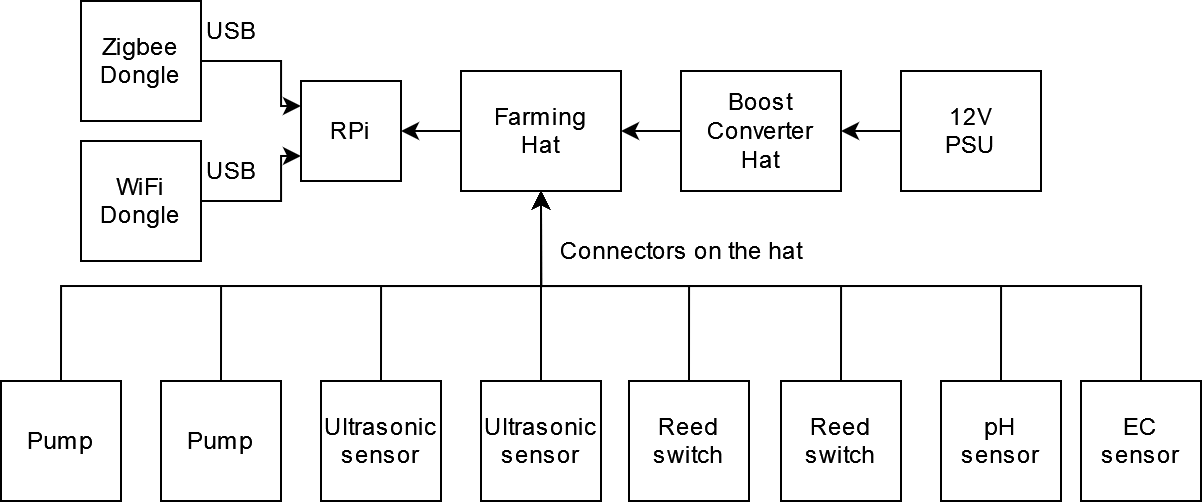

The diagram above was exported from draw.io. Its source (the exported page's mxGraphModel, read from the mxfile embedded in the PNG):
<mxGraphModel dx="813" dy="430" grid="1" gridSize="10" guides="1" tooltips="1" connect="1" arrows="1" fold="1" page="1" pageScale="1" pageWidth="827" pageHeight="1169" math="0" shadow="0">
  <root>
    <mxCell id="0" />
    <mxCell id="1" parent="0" />
    <mxCell id="18O3Gj3AyBqGRh1RpyIP-1" value="RPi" style="rounded=0;whiteSpace=wrap;html=1;" vertex="1" parent="1">
      <mxGeometry x="320" y="170" width="50" height="50" as="geometry" />
    </mxCell>
    <mxCell id="18O3Gj3AyBqGRh1RpyIP-19" style="edgeStyle=orthogonalEdgeStyle;rounded=0;orthogonalLoop=1;jettySize=auto;html=1;exitX=0;exitY=0.5;exitDx=0;exitDy=0;entryX=1;entryY=0.5;entryDx=0;entryDy=0;" edge="1" parent="1" source="18O3Gj3AyBqGRh1RpyIP-2" target="18O3Gj3AyBqGRh1RpyIP-1">
      <mxGeometry relative="1" as="geometry" />
    </mxCell>
    <mxCell id="18O3Gj3AyBqGRh1RpyIP-2" value="&lt;div&gt;Farming &lt;br&gt;&lt;/div&gt;&lt;div&gt;Hat&lt;/div&gt;" style="rounded=0;whiteSpace=wrap;html=1;" vertex="1" parent="1">
      <mxGeometry x="400" y="165" width="80" height="60" as="geometry" />
    </mxCell>
    <mxCell id="18O3Gj3AyBqGRh1RpyIP-20" style="edgeStyle=orthogonalEdgeStyle;rounded=0;orthogonalLoop=1;jettySize=auto;html=1;exitX=0;exitY=0.5;exitDx=0;exitDy=0;entryX=1;entryY=0.5;entryDx=0;entryDy=0;" edge="1" parent="1" source="18O3Gj3AyBqGRh1RpyIP-3" target="18O3Gj3AyBqGRh1RpyIP-2">
      <mxGeometry relative="1" as="geometry" />
    </mxCell>
    <mxCell id="18O3Gj3AyBqGRh1RpyIP-3" value="&lt;div&gt;Boost &lt;br&gt;&lt;/div&gt;&lt;div&gt;Converter&lt;/div&gt;&lt;div&gt;Hat&lt;br&gt;&lt;/div&gt;" style="rounded=0;whiteSpace=wrap;html=1;" vertex="1" parent="1">
      <mxGeometry x="510" y="165" width="80" height="60" as="geometry" />
    </mxCell>
    <mxCell id="18O3Gj3AyBqGRh1RpyIP-22" style="edgeStyle=orthogonalEdgeStyle;rounded=0;orthogonalLoop=1;jettySize=auto;html=1;exitX=0.5;exitY=0;exitDx=0;exitDy=0;entryX=0.5;entryY=1;entryDx=0;entryDy=0;" edge="1" parent="1" source="18O3Gj3AyBqGRh1RpyIP-4" target="18O3Gj3AyBqGRh1RpyIP-2">
      <mxGeometry relative="1" as="geometry" />
    </mxCell>
    <mxCell id="18O3Gj3AyBqGRh1RpyIP-4" value="&lt;div&gt;Ultrasonic &lt;br&gt;&lt;/div&gt;&lt;div&gt;sensor&lt;/div&gt;" style="rounded=0;whiteSpace=wrap;html=1;" vertex="1" parent="1">
      <mxGeometry x="330" y="320" width="60" height="60" as="geometry" />
    </mxCell>
    <mxCell id="18O3Gj3AyBqGRh1RpyIP-21" style="edgeStyle=orthogonalEdgeStyle;rounded=0;orthogonalLoop=1;jettySize=auto;html=1;exitX=0.5;exitY=0;exitDx=0;exitDy=0;entryX=0.5;entryY=1;entryDx=0;entryDy=0;" edge="1" parent="1" source="18O3Gj3AyBqGRh1RpyIP-5" target="18O3Gj3AyBqGRh1RpyIP-2">
      <mxGeometry relative="1" as="geometry" />
    </mxCell>
    <mxCell id="18O3Gj3AyBqGRh1RpyIP-5" value="&lt;div&gt;Ultrasonic &lt;br&gt;&lt;/div&gt;&lt;div&gt;sensor&lt;/div&gt;" style="rounded=0;whiteSpace=wrap;html=1;" vertex="1" parent="1">
      <mxGeometry x="410" y="320" width="60" height="60" as="geometry" />
    </mxCell>
    <mxCell id="18O3Gj3AyBqGRh1RpyIP-25" style="edgeStyle=orthogonalEdgeStyle;rounded=0;orthogonalLoop=1;jettySize=auto;html=1;exitX=0.5;exitY=0;exitDx=0;exitDy=0;entryX=0.5;entryY=1;entryDx=0;entryDy=0;" edge="1" parent="1" source="18O3Gj3AyBqGRh1RpyIP-6" target="18O3Gj3AyBqGRh1RpyIP-2">
      <mxGeometry relative="1" as="geometry" />
    </mxCell>
    <mxCell id="18O3Gj3AyBqGRh1RpyIP-6" value="Reed switch" style="rounded=0;whiteSpace=wrap;html=1;" vertex="1" parent="1">
      <mxGeometry x="484" y="320" width="60" height="60" as="geometry" />
    </mxCell>
    <mxCell id="18O3Gj3AyBqGRh1RpyIP-26" style="edgeStyle=orthogonalEdgeStyle;rounded=0;orthogonalLoop=1;jettySize=auto;html=1;exitX=0.5;exitY=0;exitDx=0;exitDy=0;entryX=0.5;entryY=1;entryDx=0;entryDy=0;" edge="1" parent="1" source="18O3Gj3AyBqGRh1RpyIP-7" target="18O3Gj3AyBqGRh1RpyIP-2">
      <mxGeometry relative="1" as="geometry" />
    </mxCell>
    <mxCell id="18O3Gj3AyBqGRh1RpyIP-7" value="Reed switch" style="rounded=0;whiteSpace=wrap;html=1;" vertex="1" parent="1">
      <mxGeometry x="560" y="320" width="60" height="60" as="geometry" />
    </mxCell>
    <mxCell id="18O3Gj3AyBqGRh1RpyIP-27" style="edgeStyle=orthogonalEdgeStyle;rounded=0;orthogonalLoop=1;jettySize=auto;html=1;exitX=0.5;exitY=0;exitDx=0;exitDy=0;entryX=0.5;entryY=1;entryDx=0;entryDy=0;" edge="1" parent="1" source="18O3Gj3AyBqGRh1RpyIP-8" target="18O3Gj3AyBqGRh1RpyIP-2">
      <mxGeometry relative="1" as="geometry" />
    </mxCell>
    <mxCell id="18O3Gj3AyBqGRh1RpyIP-8" value="&lt;div&gt;pH&lt;/div&gt;&lt;div&gt;sensor&lt;br&gt;&lt;/div&gt;" style="rounded=0;whiteSpace=wrap;html=1;" vertex="1" parent="1">
      <mxGeometry x="640" y="320" width="60" height="60" as="geometry" />
    </mxCell>
    <mxCell id="18O3Gj3AyBqGRh1RpyIP-28" style="edgeStyle=orthogonalEdgeStyle;rounded=0;orthogonalLoop=1;jettySize=auto;html=1;exitX=0.5;exitY=0;exitDx=0;exitDy=0;entryX=0.5;entryY=1;entryDx=0;entryDy=0;" edge="1" parent="1" source="18O3Gj3AyBqGRh1RpyIP-9" target="18O3Gj3AyBqGRh1RpyIP-2">
      <mxGeometry relative="1" as="geometry" />
    </mxCell>
    <mxCell id="18O3Gj3AyBqGRh1RpyIP-9" value="&lt;div&gt;EC&lt;br&gt;&lt;/div&gt;&lt;div&gt;sensor&lt;br&gt;&lt;/div&gt;" style="rounded=0;whiteSpace=wrap;html=1;" vertex="1" parent="1">
      <mxGeometry x="710" y="320" width="60" height="60" as="geometry" />
    </mxCell>
    <mxCell id="18O3Gj3AyBqGRh1RpyIP-24" style="edgeStyle=orthogonalEdgeStyle;rounded=0;orthogonalLoop=1;jettySize=auto;html=1;exitX=0.5;exitY=0;exitDx=0;exitDy=0;entryX=0.5;entryY=1;entryDx=0;entryDy=0;" edge="1" parent="1" source="18O3Gj3AyBqGRh1RpyIP-10" target="18O3Gj3AyBqGRh1RpyIP-2">
      <mxGeometry relative="1" as="geometry" />
    </mxCell>
    <mxCell id="18O3Gj3AyBqGRh1RpyIP-10" value="Pump" style="rounded=0;whiteSpace=wrap;html=1;" vertex="1" parent="1">
      <mxGeometry x="170" y="320" width="60" height="60" as="geometry" />
    </mxCell>
    <mxCell id="18O3Gj3AyBqGRh1RpyIP-23" style="edgeStyle=orthogonalEdgeStyle;rounded=0;orthogonalLoop=1;jettySize=auto;html=1;exitX=0.5;exitY=0;exitDx=0;exitDy=0;entryX=0.5;entryY=1;entryDx=0;entryDy=0;" edge="1" parent="1" source="18O3Gj3AyBqGRh1RpyIP-11" target="18O3Gj3AyBqGRh1RpyIP-2">
      <mxGeometry relative="1" as="geometry">
        <mxPoint x="440" y="230" as="targetPoint" />
      </mxGeometry>
    </mxCell>
    <mxCell id="18O3Gj3AyBqGRh1RpyIP-11" value="Pump" style="rounded=0;whiteSpace=wrap;html=1;" vertex="1" parent="1">
      <mxGeometry x="250" y="320" width="60" height="60" as="geometry" />
    </mxCell>
    <mxCell id="18O3Gj3AyBqGRh1RpyIP-14" style="edgeStyle=orthogonalEdgeStyle;rounded=0;orthogonalLoop=1;jettySize=auto;html=1;exitX=1;exitY=0.5;exitDx=0;exitDy=0;entryX=0;entryY=0.25;entryDx=0;entryDy=0;" edge="1" parent="1" source="18O3Gj3AyBqGRh1RpyIP-12" target="18O3Gj3AyBqGRh1RpyIP-1">
      <mxGeometry relative="1" as="geometry">
        <Array as="points">
          <mxPoint x="310" y="160" />
          <mxPoint x="310" y="183" />
        </Array>
      </mxGeometry>
    </mxCell>
    <mxCell id="18O3Gj3AyBqGRh1RpyIP-12" value="&lt;div&gt;Zigbee&lt;/div&gt;&lt;div&gt;Dongle&lt;br&gt;&lt;/div&gt;" style="rounded=0;whiteSpace=wrap;html=1;" vertex="1" parent="1">
      <mxGeometry x="210" y="130" width="60" height="60" as="geometry" />
    </mxCell>
    <mxCell id="18O3Gj3AyBqGRh1RpyIP-15" style="edgeStyle=orthogonalEdgeStyle;rounded=0;orthogonalLoop=1;jettySize=auto;html=1;exitX=1;exitY=0.5;exitDx=0;exitDy=0;entryX=0;entryY=0.75;entryDx=0;entryDy=0;" edge="1" parent="1" source="18O3Gj3AyBqGRh1RpyIP-13" target="18O3Gj3AyBqGRh1RpyIP-1">
      <mxGeometry relative="1" as="geometry">
        <Array as="points">
          <mxPoint x="310" y="230" />
          <mxPoint x="310" y="208" />
        </Array>
      </mxGeometry>
    </mxCell>
    <mxCell id="18O3Gj3AyBqGRh1RpyIP-13" value="&lt;div&gt;WiFi&lt;/div&gt;&lt;div&gt;Dongle&lt;br&gt;&lt;/div&gt;" style="rounded=0;whiteSpace=wrap;html=1;" vertex="1" parent="1">
      <mxGeometry x="210" y="200" width="60" height="60" as="geometry" />
    </mxCell>
    <mxCell id="18O3Gj3AyBqGRh1RpyIP-16" value="USB" style="text;html=1;align=center;verticalAlign=middle;resizable=0;points=[];autosize=1;strokeColor=none;fillColor=none;" vertex="1" parent="1">
      <mxGeometry x="260" y="130" width="50" height="30" as="geometry" />
    </mxCell>
    <mxCell id="18O3Gj3AyBqGRh1RpyIP-17" value="USB" style="text;html=1;align=center;verticalAlign=middle;resizable=0;points=[];autosize=1;strokeColor=none;fillColor=none;" vertex="1" parent="1">
      <mxGeometry x="260" y="200" width="50" height="30" as="geometry" />
    </mxCell>
    <mxCell id="18O3Gj3AyBqGRh1RpyIP-30" style="edgeStyle=orthogonalEdgeStyle;rounded=0;orthogonalLoop=1;jettySize=auto;html=1;exitX=0;exitY=0.5;exitDx=0;exitDy=0;entryX=1;entryY=0.5;entryDx=0;entryDy=0;" edge="1" parent="1" source="18O3Gj3AyBqGRh1RpyIP-29" target="18O3Gj3AyBqGRh1RpyIP-3">
      <mxGeometry relative="1" as="geometry" />
    </mxCell>
    <mxCell id="18O3Gj3AyBqGRh1RpyIP-29" value="&lt;div&gt;12V &lt;br&gt;&lt;/div&gt;&lt;div&gt;PSU&lt;/div&gt;" style="rounded=0;whiteSpace=wrap;html=1;" vertex="1" parent="1">
      <mxGeometry x="620" y="165" width="70" height="60" as="geometry" />
    </mxCell>
    <mxCell id="18O3Gj3AyBqGRh1RpyIP-31" value="Connectors on the hat" style="text;html=1;align=center;verticalAlign=middle;resizable=0;points=[];autosize=1;strokeColor=none;fillColor=none;" vertex="1" parent="1">
      <mxGeometry x="440" y="240" width="140" height="30" as="geometry" />
    </mxCell>
  </root>
</mxGraphModel>